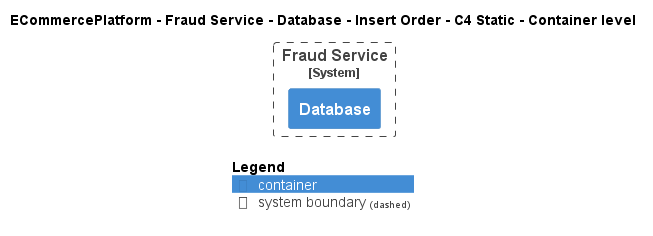

The diagram above was rendered by PlantUML. Its source (embedded in the PNG):
@startuml
!pragma layout smetana
!include ..\..\..\..\..\..\..\.c4s\C4_Container.puml

AddElementTag("c4interflow:lifecycle:new", $bgColor=green, $fontColor=#ffffff, $borderColor=green, $shadowing="False")
AddElementTag("c4interflow:lifecycle:changed", $bgColor=orange, $fontColor=#ffffff, $borderColor=orange, $shadowing="False")
AddElementTag("c4interflow:lifecycle:removed", $bgColor=red, $fontColor=#ffffff, $borderColor=red, $shadowing="False")

AddRelTag("c4interflow:lifecycle:new", $textColor=green, $lineColor=green)
AddRelTag("c4interflow:lifecycle:changed", $textColor=orange, $lineColor=orange)
AddRelTag("c4interflow:lifecycle:removed", $textColor=red, $lineColor=red)

SHOW_PERSON_PORTRAIT()
LAYOUT_TOP_DOWN()

skinparam linetype polyline

title ECommercePlatform - Fraud Service - Database - Insert Order - C4 Static - Container level


System_Boundary(ECommercePlatform.SoftwareSystems.FraudService, "Fraud Service") {
    Container(ECommercePlatform.SoftwareSystems.FraudService.Containers.Database, "Database", "", "")
}



SHOW_LEGEND()
@enduml